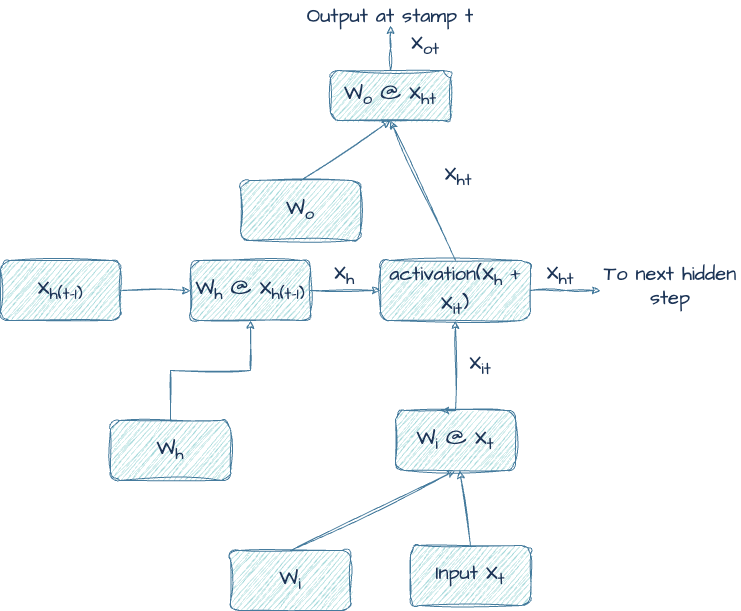

The diagram above was exported from draw.io. Its source (the exported page's mxGraphModel, read from the mxfile embedded in the PNG):
<mxGraphModel dx="954" dy="631" grid="1" gridSize="10" guides="1" tooltips="1" connect="1" arrows="1" fold="1" page="1" pageScale="1" pageWidth="827" pageHeight="1169" math="0" shadow="0">
  <root>
    <mxCell id="0" />
    <mxCell id="1" parent="0" />
    <mxCell id="zWew_umXJwMCt2Z6FOco-14" style="edgeStyle=orthogonalEdgeStyle;rounded=0;sketch=1;hachureGap=4;jiggle=2;curveFitting=1;orthogonalLoop=1;jettySize=auto;html=1;exitX=0.5;exitY=0;exitDx=0;exitDy=0;fontFamily=Architects Daughter;fontSource=https%3A%2F%2Ffonts.googleapis.com%2Fcss%3Ffamily%3DArchitects%2BDaughter;fontSize=16;labelBackgroundColor=none;strokeColor=#457B9D;fontColor=default;" edge="1" parent="1" source="zWew_umXJwMCt2Z6FOco-1" target="zWew_umXJwMCt2Z6FOco-12">
      <mxGeometry relative="1" as="geometry" />
    </mxCell>
    <mxCell id="zWew_umXJwMCt2Z6FOco-1" value="W&lt;sub&gt;h&lt;/sub&gt;" style="rounded=1;whiteSpace=wrap;html=1;sketch=1;hachureGap=4;jiggle=2;curveFitting=1;fontFamily=Architects Daughter;fontSource=https%3A%2F%2Ffonts.googleapis.com%2Fcss%3Ffamily%3DArchitects%2BDaughter;fontSize=20;labelBackgroundColor=none;fillColor=#A8DADC;strokeColor=#457B9D;fontColor=#1D3557;" vertex="1" parent="1">
      <mxGeometry x="150" y="430" width="120" height="60" as="geometry" />
    </mxCell>
    <mxCell id="zWew_umXJwMCt2Z6FOco-2" value="W&lt;sub&gt;i&lt;/sub&gt;" style="rounded=1;whiteSpace=wrap;html=1;sketch=1;hachureGap=4;jiggle=2;curveFitting=1;fontFamily=Architects Daughter;fontSource=https%3A%2F%2Ffonts.googleapis.com%2Fcss%3Ffamily%3DArchitects%2BDaughter;fontSize=20;labelBackgroundColor=none;fillColor=#A8DADC;strokeColor=#457B9D;fontColor=#1D3557;" vertex="1" parent="1">
      <mxGeometry x="270" y="560" width="120" height="60" as="geometry" />
    </mxCell>
    <mxCell id="zWew_umXJwMCt2Z6FOco-3" value="W&lt;sub&gt;o&lt;/sub&gt;" style="rounded=1;whiteSpace=wrap;html=1;sketch=1;hachureGap=4;jiggle=2;curveFitting=1;fontFamily=Architects Daughter;fontSource=https%3A%2F%2Ffonts.googleapis.com%2Fcss%3Ffamily%3DArchitects%2BDaughter;fontSize=20;labelBackgroundColor=none;fillColor=#A8DADC;strokeColor=#457B9D;fontColor=#1D3557;" vertex="1" parent="1">
      <mxGeometry x="280" y="190" width="120" height="60" as="geometry" />
    </mxCell>
    <mxCell id="zWew_umXJwMCt2Z6FOco-4" value="Input X&lt;sub&gt;t&lt;/sub&gt;" style="rounded=1;whiteSpace=wrap;html=1;sketch=1;hachureGap=4;jiggle=2;curveFitting=1;fontFamily=Architects Daughter;fontSource=https%3A%2F%2Ffonts.googleapis.com%2Fcss%3Ffamily%3DArchitects%2BDaughter;fontSize=20;labelBackgroundColor=none;fillColor=#A8DADC;strokeColor=#457B9D;fontColor=#1D3557;" vertex="1" parent="1">
      <mxGeometry x="450" y="555" width="120" height="60" as="geometry" />
    </mxCell>
    <mxCell id="zWew_umXJwMCt2Z6FOco-13" style="edgeStyle=orthogonalEdgeStyle;rounded=0;sketch=1;hachureGap=4;jiggle=2;curveFitting=1;orthogonalLoop=1;jettySize=auto;html=1;exitX=1;exitY=0.5;exitDx=0;exitDy=0;fontFamily=Architects Daughter;fontSource=https%3A%2F%2Ffonts.googleapis.com%2Fcss%3Ffamily%3DArchitects%2BDaughter;fontSize=16;labelBackgroundColor=none;strokeColor=#457B9D;fontColor=default;" edge="1" parent="1" source="zWew_umXJwMCt2Z6FOco-5" target="zWew_umXJwMCt2Z6FOco-12">
      <mxGeometry relative="1" as="geometry" />
    </mxCell>
    <mxCell id="zWew_umXJwMCt2Z6FOco-5" value="X&lt;sub&gt;h(t-1)&lt;/sub&gt;" style="rounded=1;whiteSpace=wrap;html=1;sketch=1;hachureGap=4;jiggle=2;curveFitting=1;fontFamily=Architects Daughter;fontSource=https%3A%2F%2Ffonts.googleapis.com%2Fcss%3Ffamily%3DArchitects%2BDaughter;fontSize=20;labelBackgroundColor=none;fillColor=#A8DADC;strokeColor=#457B9D;fontColor=#1D3557;" vertex="1" parent="1">
      <mxGeometry x="40" y="270" width="120" height="60" as="geometry" />
    </mxCell>
    <mxCell id="zWew_umXJwMCt2Z6FOco-17" style="edgeStyle=orthogonalEdgeStyle;rounded=0;sketch=1;hachureGap=4;jiggle=2;curveFitting=1;orthogonalLoop=1;jettySize=auto;html=1;exitX=0.5;exitY=0;exitDx=0;exitDy=0;fontFamily=Architects Daughter;fontSource=https%3A%2F%2Ffonts.googleapis.com%2Fcss%3Ffamily%3DArchitects%2BDaughter;fontSize=16;labelBackgroundColor=none;strokeColor=#457B9D;fontColor=default;" edge="1" parent="1" source="zWew_umXJwMCt2Z6FOco-6" target="zWew_umXJwMCt2Z6FOco-15">
      <mxGeometry relative="1" as="geometry" />
    </mxCell>
    <mxCell id="zWew_umXJwMCt2Z6FOco-10" value="" style="endArrow=classic;html=1;rounded=0;sketch=1;hachureGap=4;jiggle=2;curveFitting=1;fontFamily=Architects Daughter;fontSource=https%3A%2F%2Ffonts.googleapis.com%2Fcss%3Ffamily%3DArchitects%2BDaughter;fontSize=16;entryX=0.5;entryY=1;entryDx=0;entryDy=0;exitX=0.5;exitY=0;exitDx=0;exitDy=0;labelBackgroundColor=none;strokeColor=#457B9D;fontColor=default;" edge="1" parent="1" source="zWew_umXJwMCt2Z6FOco-2" target="zWew_umXJwMCt2Z6FOco-6">
      <mxGeometry width="50" height="50" relative="1" as="geometry">
        <mxPoint x="390" y="509" as="sourcePoint" />
        <mxPoint x="440" y="459" as="targetPoint" />
      </mxGeometry>
    </mxCell>
    <mxCell id="zWew_umXJwMCt2Z6FOco-11" value="" style="endArrow=classic;html=1;rounded=0;sketch=1;hachureGap=4;jiggle=2;curveFitting=1;fontFamily=Architects Daughter;fontSource=https%3A%2F%2Ffonts.googleapis.com%2Fcss%3Ffamily%3DArchitects%2BDaughter;fontSize=16;exitX=0.5;exitY=0;exitDx=0;exitDy=0;labelBackgroundColor=none;strokeColor=#457B9D;fontColor=default;" edge="1" parent="1" source="zWew_umXJwMCt2Z6FOco-6">
      <mxGeometry width="50" height="50" relative="1" as="geometry">
        <mxPoint x="340" y="570" as="sourcePoint" />
        <mxPoint x="480" y="420" as="targetPoint" />
      </mxGeometry>
    </mxCell>
    <mxCell id="zWew_umXJwMCt2Z6FOco-16" style="edgeStyle=orthogonalEdgeStyle;rounded=0;sketch=1;hachureGap=4;jiggle=2;curveFitting=1;orthogonalLoop=1;jettySize=auto;html=1;exitX=1;exitY=0.5;exitDx=0;exitDy=0;entryX=0;entryY=0.5;entryDx=0;entryDy=0;fontFamily=Architects Daughter;fontSource=https%3A%2F%2Ffonts.googleapis.com%2Fcss%3Ffamily%3DArchitects%2BDaughter;fontSize=16;labelBackgroundColor=none;strokeColor=#457B9D;fontColor=default;" edge="1" parent="1" source="zWew_umXJwMCt2Z6FOco-12" target="zWew_umXJwMCt2Z6FOco-15">
      <mxGeometry relative="1" as="geometry" />
    </mxCell>
    <mxCell id="zWew_umXJwMCt2Z6FOco-12" value="W&lt;sub&gt;h&lt;/sub&gt; @ X&lt;sub&gt;h(t-1)&lt;/sub&gt;" style="rounded=1;whiteSpace=wrap;html=1;sketch=1;hachureGap=4;jiggle=2;curveFitting=1;fontFamily=Architects Daughter;fontSource=https%3A%2F%2Ffonts.googleapis.com%2Fcss%3Ffamily%3DArchitects%2BDaughter;fontSize=20;labelBackgroundColor=none;fillColor=#A8DADC;strokeColor=#457B9D;fontColor=#1D3557;" vertex="1" parent="1">
      <mxGeometry x="230" y="270" width="120" height="60" as="geometry" />
    </mxCell>
    <mxCell id="zWew_umXJwMCt2Z6FOco-24" style="edgeStyle=orthogonalEdgeStyle;rounded=0;sketch=1;hachureGap=4;jiggle=2;curveFitting=1;orthogonalLoop=1;jettySize=auto;html=1;exitX=1;exitY=0.5;exitDx=0;exitDy=0;fontFamily=Architects Daughter;fontSource=https%3A%2F%2Ffonts.googleapis.com%2Fcss%3Ffamily%3DArchitects%2BDaughter;fontSize=16;labelBackgroundColor=none;strokeColor=#457B9D;fontColor=default;" edge="1" parent="1" source="zWew_umXJwMCt2Z6FOco-15">
      <mxGeometry relative="1" as="geometry">
        <mxPoint x="640" y="300" as="targetPoint" />
      </mxGeometry>
    </mxCell>
    <mxCell id="zWew_umXJwMCt2Z6FOco-15" value="activation(X&lt;sub&gt;h&lt;/sub&gt;&amp;nbsp;+ X&lt;sub&gt;it&lt;/sub&gt;)" style="rounded=1;whiteSpace=wrap;html=1;sketch=1;hachureGap=4;jiggle=2;curveFitting=1;fontFamily=Architects Daughter;fontSource=https%3A%2F%2Ffonts.googleapis.com%2Fcss%3Ffamily%3DArchitects%2BDaughter;fontSize=20;labelBackgroundColor=none;fillColor=#A8DADC;strokeColor=#457B9D;fontColor=#1D3557;" vertex="1" parent="1">
      <mxGeometry x="420" y="270" width="150" height="60" as="geometry" />
    </mxCell>
    <mxCell id="zWew_umXJwMCt2Z6FOco-18" value="" style="endArrow=classic;html=1;rounded=0;sketch=1;hachureGap=4;jiggle=2;curveFitting=1;fontFamily=Architects Daughter;fontSource=https%3A%2F%2Ffonts.googleapis.com%2Fcss%3Ffamily%3DArchitects%2BDaughter;fontSize=16;exitX=0.5;exitY=0;exitDx=0;exitDy=0;labelBackgroundColor=none;strokeColor=#457B9D;fontColor=default;" edge="1" parent="1" source="zWew_umXJwMCt2Z6FOco-4" target="zWew_umXJwMCt2Z6FOco-6">
      <mxGeometry width="50" height="50" relative="1" as="geometry">
        <mxPoint x="510" y="555" as="sourcePoint" />
        <mxPoint x="480" y="420" as="targetPoint" />
      </mxGeometry>
    </mxCell>
    <mxCell id="zWew_umXJwMCt2Z6FOco-6" value="W&lt;sub&gt;i&lt;/sub&gt; @ X&lt;sub&gt;t&lt;/sub&gt;" style="rounded=1;whiteSpace=wrap;html=1;sketch=1;hachureGap=4;jiggle=2;curveFitting=1;fontFamily=Architects Daughter;fontSource=https%3A%2F%2Ffonts.googleapis.com%2Fcss%3Ffamily%3DArchitects%2BDaughter;fontSize=20;labelBackgroundColor=none;fillColor=#A8DADC;strokeColor=#457B9D;fontColor=#1D3557;" vertex="1" parent="1">
      <mxGeometry x="435" y="420" width="120" height="60" as="geometry" />
    </mxCell>
    <mxCell id="zWew_umXJwMCt2Z6FOco-19" value="X&lt;sub&gt;h&lt;/sub&gt;" style="text;html=1;strokeColor=none;fillColor=none;align=center;verticalAlign=middle;whiteSpace=wrap;rounded=0;fontSize=20;fontFamily=Architects Daughter;labelBackgroundColor=none;fontColor=#1D3557;" vertex="1" parent="1">
      <mxGeometry x="354" y="270" width="60" height="30" as="geometry" />
    </mxCell>
    <mxCell id="zWew_umXJwMCt2Z6FOco-20" value="X&lt;sub&gt;it&lt;/sub&gt;" style="text;html=1;strokeColor=none;fillColor=none;align=center;verticalAlign=middle;whiteSpace=wrap;rounded=0;fontSize=20;fontFamily=Architects Daughter;labelBackgroundColor=none;fontColor=#1D3557;" vertex="1" parent="1">
      <mxGeometry x="490" y="360" width="60" height="30" as="geometry" />
    </mxCell>
    <mxCell id="zWew_umXJwMCt2Z6FOco-23" value="X&lt;sub&gt;ht&lt;/sub&gt;" style="text;html=1;strokeColor=none;fillColor=none;align=center;verticalAlign=middle;whiteSpace=wrap;rounded=0;fontSize=20;fontFamily=Architects Daughter;labelBackgroundColor=none;fontColor=#1D3557;" vertex="1" parent="1">
      <mxGeometry x="468" y="171" width="60" height="30" as="geometry" />
    </mxCell>
    <mxCell id="zWew_umXJwMCt2Z6FOco-25" value="X&lt;sub&gt;ht&lt;/sub&gt;" style="text;html=1;strokeColor=none;fillColor=none;align=center;verticalAlign=middle;whiteSpace=wrap;rounded=0;fontSize=20;fontFamily=Architects Daughter;labelBackgroundColor=none;fontColor=#1D3557;" vertex="1" parent="1">
      <mxGeometry x="570" y="270" width="60" height="30" as="geometry" />
    </mxCell>
    <mxCell id="zWew_umXJwMCt2Z6FOco-26" value="To next hidden step" style="text;html=1;strokeColor=none;fillColor=none;align=center;verticalAlign=middle;whiteSpace=wrap;rounded=0;fontSize=20;fontFamily=Architects Daughter;labelBackgroundColor=none;fontColor=#1D3557;" vertex="1" parent="1">
      <mxGeometry x="640" y="270" width="140" height="50" as="geometry" />
    </mxCell>
    <mxCell id="zWew_umXJwMCt2Z6FOco-27" value="" style="endArrow=classic;html=1;rounded=0;sketch=1;hachureGap=4;jiggle=2;curveFitting=1;fontFamily=Architects Daughter;fontSource=https%3A%2F%2Ffonts.googleapis.com%2Fcss%3Ffamily%3DArchitects%2BDaughter;fontSize=16;exitX=0.5;exitY=0;exitDx=0;exitDy=0;entryX=0.5;entryY=1;entryDx=0;entryDy=0;labelBackgroundColor=none;strokeColor=#457B9D;fontColor=default;" edge="1" parent="1" source="zWew_umXJwMCt2Z6FOco-15" target="zWew_umXJwMCt2Z6FOco-30">
      <mxGeometry width="50" height="50" relative="1" as="geometry">
        <mxPoint x="390" y="370" as="sourcePoint" />
        <mxPoint x="440" y="100" as="targetPoint" />
      </mxGeometry>
    </mxCell>
    <mxCell id="zWew_umXJwMCt2Z6FOco-29" value="" style="endArrow=classic;html=1;rounded=0;sketch=1;hachureGap=4;jiggle=2;curveFitting=1;fontFamily=Architects Daughter;fontSource=https%3A%2F%2Ffonts.googleapis.com%2Fcss%3Ffamily%3DArchitects%2BDaughter;fontSize=16;exitX=0.5;exitY=0;exitDx=0;exitDy=0;entryX=0.5;entryY=1;entryDx=0;entryDy=0;labelBackgroundColor=none;strokeColor=#457B9D;fontColor=default;" edge="1" parent="1" source="zWew_umXJwMCt2Z6FOco-3" target="zWew_umXJwMCt2Z6FOco-30">
      <mxGeometry width="50" height="50" relative="1" as="geometry">
        <mxPoint x="390" y="370" as="sourcePoint" />
        <mxPoint x="430" y="100" as="targetPoint" />
      </mxGeometry>
    </mxCell>
    <mxCell id="zWew_umXJwMCt2Z6FOco-31" style="edgeStyle=orthogonalEdgeStyle;rounded=0;sketch=1;hachureGap=4;jiggle=2;curveFitting=1;orthogonalLoop=1;jettySize=auto;html=1;fontFamily=Architects Daughter;fontSource=https%3A%2F%2Ffonts.googleapis.com%2Fcss%3Ffamily%3DArchitects%2BDaughter;fontSize=16;labelBackgroundColor=none;strokeColor=#457B9D;fontColor=default;" edge="1" parent="1" source="zWew_umXJwMCt2Z6FOco-30">
      <mxGeometry relative="1" as="geometry">
        <mxPoint x="430" y="35" as="targetPoint" />
      </mxGeometry>
    </mxCell>
    <mxCell id="zWew_umXJwMCt2Z6FOco-30" value="W&lt;sub&gt;o&lt;/sub&gt; @ X&lt;sub&gt;ht&lt;/sub&gt;" style="rounded=1;whiteSpace=wrap;html=1;sketch=1;hachureGap=4;jiggle=2;curveFitting=1;fontFamily=Architects Daughter;fontSource=https%3A%2F%2Ffonts.googleapis.com%2Fcss%3Ffamily%3DArchitects%2BDaughter;fontSize=20;labelBackgroundColor=none;fillColor=#A8DADC;strokeColor=#457B9D;fontColor=#1D3557;" vertex="1" parent="1">
      <mxGeometry x="370" y="80" width="120" height="50" as="geometry" />
    </mxCell>
    <mxCell id="zWew_umXJwMCt2Z6FOco-33" value="X&lt;sub&gt;ot&lt;/sub&gt;" style="text;html=1;strokeColor=none;fillColor=none;align=center;verticalAlign=middle;whiteSpace=wrap;rounded=0;fontSize=20;fontFamily=Architects Daughter;labelBackgroundColor=none;fontColor=#1D3557;" vertex="1" parent="1">
      <mxGeometry x="435" y="40" width="60" height="30" as="geometry" />
    </mxCell>
    <mxCell id="zWew_umXJwMCt2Z6FOco-34" value="Output at stamp t" style="text;html=1;strokeColor=none;fillColor=none;align=center;verticalAlign=middle;whiteSpace=wrap;rounded=0;fontSize=20;fontFamily=Architects Daughter;labelBackgroundColor=none;fontColor=#1D3557;" vertex="1" parent="1">
      <mxGeometry x="300" y="10" width="260" height="30" as="geometry" />
    </mxCell>
  </root>
</mxGraphModel>